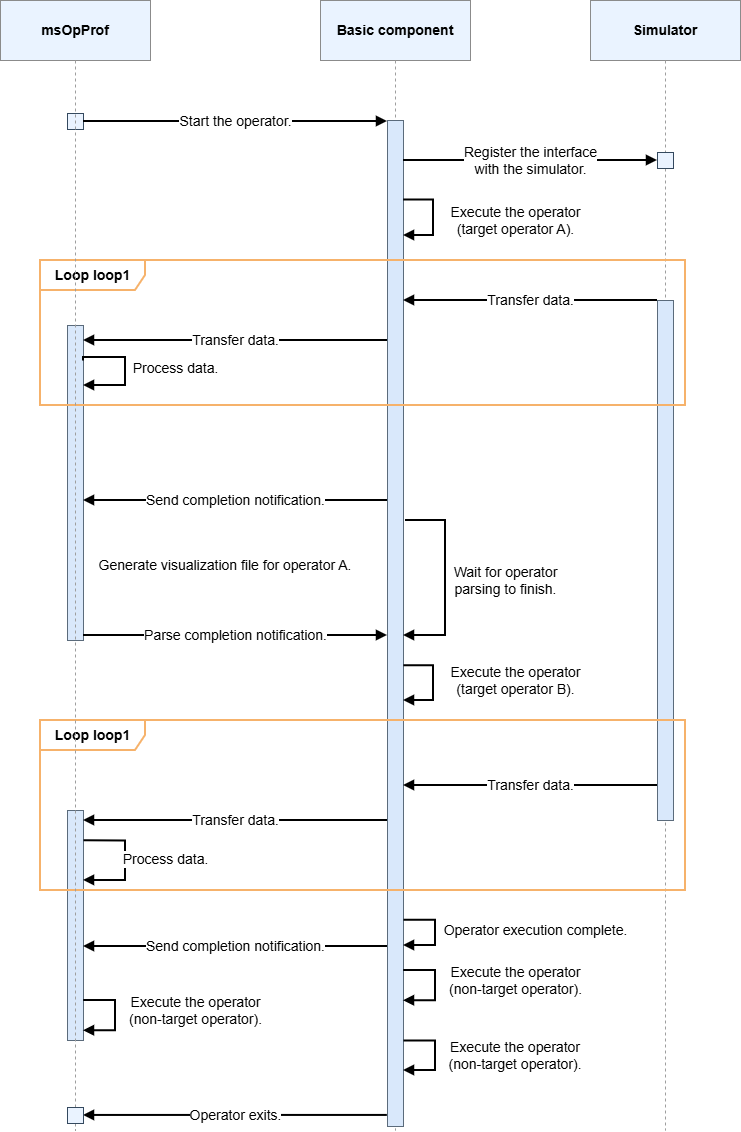

The diagram above was exported from draw.io. Its source (the exported page's mxGraphModel, read from the mxfile embedded in the PNG):
<mxGraphModel dx="2066" dy="1201" grid="1" gridSize="10" guides="1" tooltips="1" connect="1" arrows="1" fold="1" page="1" pageScale="1" pageWidth="850" pageHeight="1200" math="0" shadow="0">
  <root>
    <mxCell id="0" />
    <mxCell id="1" parent="0" />
    <mxCell id="p1" parent="1" style="rounded=0;whiteSpace=wrap;html=1;fillColor=#eaf3ff;strokeColor=#8b8b8b;fontStyle=1;fontSize=14;" value="msOpProf" vertex="1">
      <mxGeometry height="60" width="150" x="25" y="20" as="geometry" />
    </mxCell>
    <mxCell id="p2" parent="1" style="rounded=0;whiteSpace=wrap;html=1;fillColor=#eaf3ff;strokeColor=#8b8b8b;fontStyle=1;fontSize=14;" value="Basic component" vertex="1">
      <mxGeometry height="60" width="150" x="345" y="20" as="geometry" />
    </mxCell>
    <mxCell id="p3" parent="1" style="rounded=0;whiteSpace=wrap;html=1;fillColor=#eaf3ff;strokeColor=#8b8b8b;fontStyle=1;fontSize=14;" value="Simulator" vertex="1">
      <mxGeometry height="60" width="150" x="615" y="20" as="geometry" />
    </mxCell>
    <mxCell id="l1" edge="1" parent="1" source="YuznFj1j6Pz7uANabd2a-8" style="endArrow=none;html=1;rounded=0;dashed=1;dashPattern=3 3;strokeColor=#9e9e9e;fontSize=14;" value="">
      <mxGeometry relative="1" as="geometry">
        <mxPoint x="100" y="80" as="sourcePoint" />
        <mxPoint x="100" y="1150" as="targetPoint" />
      </mxGeometry>
    </mxCell>
    <mxCell id="l2" edge="1" parent="1" style="endArrow=none;html=1;rounded=0;dashed=1;dashPattern=3 3;strokeColor=#9e9e9e;fontSize=14;" value="">
      <mxGeometry relative="1" as="geometry">
        <mxPoint x="420" y="80" as="sourcePoint" />
        <mxPoint x="420" y="1150" as="targetPoint" />
      </mxGeometry>
    </mxCell>
    <mxCell id="l3" edge="1" parent="1" style="endArrow=none;html=1;rounded=0;dashed=1;dashPattern=3 3;strokeColor=#9e9e9e;fontSize=14;" value="">
      <mxGeometry relative="1" as="geometry">
        <mxPoint x="690" y="80" as="sourcePoint" />
        <mxPoint x="690" y="1150" as="targetPoint" />
      </mxGeometry>
    </mxCell>
    <mxCell id="a1" parent="1" style="rounded=0;whiteSpace=wrap;html=1;fillColor=#d9e8fb;strokeColor=#5b6b7b;fontSize=14;" value="" vertex="1">
      <mxGeometry height="315" width="16" x="92" y="345" as="geometry" />
    </mxCell>
    <mxCell id="a2" parent="1" style="rounded=0;whiteSpace=wrap;html=1;fillColor=#d9e8fb;strokeColor=#5b6b7b;fontSize=14;" value="" vertex="1">
      <mxGeometry height="1006" width="16" x="412" y="140" as="geometry" />
    </mxCell>
    <mxCell id="a3" parent="1" style="rounded=0;whiteSpace=wrap;html=1;fillColor=#d9e8fb;strokeColor=#5b6b7b;fontSize=14;" value="" vertex="1">
      <mxGeometry height="520" width="16" x="682" y="320" as="geometry" />
    </mxCell>
    <mxCell id="a4" parent="1" style="rounded=0;whiteSpace=wrap;html=1;fillColor=#d9e8fb;strokeColor=#5b6b7b;fontSize=14;" value="" vertex="1">
      <mxGeometry height="230" width="16" x="92" y="830" as="geometry" />
    </mxCell>
    <mxCell id="s1" parent="1" style="rounded=0;whiteSpace=wrap;html=1;fillColor=#eaf3ff;strokeColor=#34495e;fontSize=14;" value="" vertex="1">
      <mxGeometry height="16" width="16" x="92" y="133" as="geometry" />
    </mxCell>
    <mxCell id="s2" parent="1" style="rounded=0;whiteSpace=wrap;html=1;fillColor=#eaf3ff;strokeColor=#34495e;fontSize=14;" value="" vertex="1">
      <mxGeometry height="16" width="16" x="682" y="172" as="geometry" />
    </mxCell>
    <mxCell id="m1" edge="1" parent="1" style="endArrow=block;html=1;rounded=0;strokeWidth=2;edgeStyle=orthogonalEdgeStyle;fontSize=14;" value="Start the operator.">
      <mxGeometry relative="1" as="geometry">
        <mxPoint x="108" y="141" as="sourcePoint" />
        <mxPoint x="412" y="141" as="targetPoint" />
      </mxGeometry>
    </mxCell>
    <mxCell id="m2" edge="1" parent="1" style="endArrow=block;html=1;rounded=0;strokeWidth=2;edgeStyle=orthogonalEdgeStyle;fontSize=14;" value="Register the interface&lt;div&gt;with the simulator.&lt;/div&gt;">
      <mxGeometry relative="1" as="geometry">
        <mxPoint x="428" y="180" as="sourcePoint" />
        <mxPoint x="682" y="180" as="targetPoint" />
      </mxGeometry>
    </mxCell>
    <mxCell id="m3" edge="1" parent="1" source="a2" style="endArrow=block;html=1;rounded=0;strokeWidth=2;edgeStyle=orthogonalEdgeStyle;exitX=1.009;exitY=0.079;exitDx=0;exitDy=0;exitPerimeter=0;fontSize=14;" value="Execute the operator&lt;div&gt;(target operator A).&lt;/div&gt;">
      <mxGeometry relative="1" x="0.056" y="82" as="geometry">
        <mxPoint as="offset" />
        <Array as="points">
          <mxPoint x="458" y="220" />
          <mxPoint x="458" y="255" />
        </Array>
        <mxPoint x="458" y="255" as="sourcePoint" />
        <mxPoint x="428" y="255" as="targetPoint" />
      </mxGeometry>
    </mxCell>
    <mxCell id="m4" edge="1" parent="1" style="endArrow=block;html=1;rounded=0;strokeWidth=2;edgeStyle=orthogonalEdgeStyle;fontSize=14;" value="Transfer data.">
      <mxGeometry relative="1" as="geometry">
        <mxPoint x="682" y="320" as="sourcePoint" />
        <mxPoint x="428" y="320" as="targetPoint" />
      </mxGeometry>
    </mxCell>
    <mxCell id="m5" edge="1" parent="1" style="endArrow=block;html=1;rounded=0;strokeWidth=2;edgeStyle=orthogonalEdgeStyle;fontSize=14;" value="Transfer data.">
      <mxGeometry relative="1" as="geometry">
        <mxPoint x="412" y="360" as="sourcePoint" />
        <mxPoint x="108" y="360" as="targetPoint" />
      </mxGeometry>
    </mxCell>
    <mxCell id="m6" edge="1" parent="1" source="a1" style="endArrow=block;html=1;rounded=0;strokeWidth=2;edgeStyle=orthogonalEdgeStyle;exitX=1;exitY=0.113;exitDx=0;exitDy=0;exitPerimeter=0;fontSize=14;" value="Process data.">
      <mxGeometry relative="1" x="-0.0197" y="50" as="geometry">
        <mxPoint as="offset" />
        <Array as="points">
          <mxPoint x="150" y="377" />
          <mxPoint x="150" y="405" />
        </Array>
        <mxPoint x="230" y="480" as="sourcePoint" />
        <mxPoint x="108" y="405" as="targetPoint" />
      </mxGeometry>
    </mxCell>
    <mxCell id="m7" edge="1" parent="1" style="endArrow=block;html=1;rounded=0;strokeWidth=2;edgeStyle=orthogonalEdgeStyle;fontSize=14;" value="Send completion notification.">
      <mxGeometry relative="1" as="geometry">
        <mxPoint x="412" y="520" as="sourcePoint" />
        <mxPoint x="108" y="520" as="targetPoint" />
      </mxGeometry>
    </mxCell>
    <mxCell id="m9" edge="1" parent="1" style="endArrow=block;html=1;rounded=0;strokeWidth=2;edgeStyle=orthogonalEdgeStyle;fontSize=14;" value="Parse completion notification.">
      <mxGeometry relative="1" as="geometry">
        <mxPoint x="108" y="655" as="sourcePoint" />
        <mxPoint x="412" y="655" as="targetPoint" />
      </mxGeometry>
    </mxCell>
    <mxCell id="m10" edge="1" parent="1" style="endArrow=block;html=1;rounded=0;strokeWidth=2;edgeStyle=orthogonalEdgeStyle;fontSize=14;" value="Wait for operator&lt;div&gt;parsing to finish.&lt;/div&gt;">
      <mxGeometry relative="1" x="0.0152" y="60" as="geometry">
        <mxPoint as="offset" />
        <Array as="points">
          <mxPoint x="470" y="540" />
          <mxPoint x="470" y="655" />
        </Array>
        <mxPoint x="430" y="540" as="sourcePoint" />
        <mxPoint x="428" y="655" as="targetPoint" />
      </mxGeometry>
    </mxCell>
    <mxCell id="m11" edge="1" parent="1" source="a2" style="endArrow=block;html=1;rounded=0;strokeWidth=2;edgeStyle=orthogonalEdgeStyle;exitX=1.024;exitY=0.542;exitDx=0;exitDy=0;exitPerimeter=0;fontSize=14;" value="Execute the operator&lt;div&gt;(target operator B).&lt;/div&gt;">
      <mxGeometry relative="1" x="-0.0603" y="82" as="geometry">
        <mxPoint as="offset" />
        <Array as="points">
          <mxPoint x="458" y="685" />
          <mxPoint x="458" y="720" />
        </Array>
        <mxPoint x="458" y="720" as="sourcePoint" />
        <mxPoint x="428" y="720" as="targetPoint" />
      </mxGeometry>
    </mxCell>
    <mxCell id="m12" edge="1" parent="1" style="endArrow=block;html=1;rounded=0;strokeWidth=2;edgeStyle=orthogonalEdgeStyle;fontSize=14;" value="Transfer data.">
      <mxGeometry relative="1" as="geometry">
        <mxPoint x="682" y="805" as="sourcePoint" />
        <mxPoint x="428" y="805" as="targetPoint" />
      </mxGeometry>
    </mxCell>
    <mxCell id="m13" edge="1" parent="1" style="endArrow=block;html=1;rounded=0;strokeWidth=2;edgeStyle=orthogonalEdgeStyle;fontSize=14;" value="Transfer data.">
      <mxGeometry relative="1" as="geometry">
        <mxPoint x="412" y="840" as="sourcePoint" />
        <mxPoint x="108" y="840" as="targetPoint" />
      </mxGeometry>
    </mxCell>
    <mxCell id="m15" edge="1" parent="1" style="endArrow=block;html=1;rounded=0;strokeWidth=2;edgeStyle=orthogonalEdgeStyle;fontSize=14;" value="Send completion notification.">
      <mxGeometry relative="1" as="geometry">
        <mxPoint x="412" y="966" as="sourcePoint" />
        <mxPoint x="108" y="966" as="targetPoint" />
      </mxGeometry>
    </mxCell>
    <mxCell id="m16" edge="1" parent="1" source="a2" style="endArrow=block;html=1;rounded=0;strokeWidth=2;edgeStyle=orthogonalEdgeStyle;exitX=1.029;exitY=0.795;exitDx=0;exitDy=0;exitPerimeter=0;fontSize=14;" value="Operator execution complete.">
      <mxGeometry relative="1" x="-0.0594" y="100" as="geometry">
        <mxPoint as="offset" />
        <Array as="points">
          <mxPoint x="460" y="940" />
          <mxPoint x="460" y="965" />
        </Array>
        <mxPoint x="460" y="940" as="sourcePoint" />
        <mxPoint x="428" y="965" as="targetPoint" />
      </mxGeometry>
    </mxCell>
    <mxCell id="m18" edge="1" parent="1" style="endArrow=block;html=1;rounded=0;strokeWidth=2;edgeStyle=orthogonalEdgeStyle;exitX=1.01;exitY=0.906;exitDx=0;exitDy=0;exitPerimeter=0;fontSize=14;" value="Execute the operator&lt;br&gt;(non-target operator).">
      <mxGeometry relative="1" x="-0.1101" y="80" as="geometry">
        <mxPoint as="offset" />
        <Array as="points">
          <mxPoint x="460" y="990.24" />
          <mxPoint x="460" y="1020.24" />
        </Array>
        <mxPoint x="428.1600000000001" y="990" as="sourcePoint" />
        <mxPoint x="428" y="1020.24" as="targetPoint" />
      </mxGeometry>
    </mxCell>
    <mxCell id="m19" edge="1" parent="1" source="a2" style="endArrow=block;html=1;rounded=0;strokeWidth=2;edgeStyle=orthogonalEdgeStyle;exitX=1.029;exitY=0.915;exitDx=0;exitDy=0;exitPerimeter=0;fontSize=14;" value="">
      <mxGeometry relative="1" x="-0.6667" y="-122" as="geometry">
        <mxPoint as="offset" />
        <Array as="points">
          <mxPoint x="460" y="1060" />
          <mxPoint x="460" y="1090" />
        </Array>
        <mxPoint x="438" y="1060" as="sourcePoint" />
        <mxPoint x="428" y="1090" as="targetPoint" />
      </mxGeometry>
    </mxCell>
    <mxCell id="m20" edge="1" parent="1" source="a2" style="endArrow=block;html=1;rounded=0;strokeWidth=2;edgeStyle=orthogonalEdgeStyle;exitX=-0.009;exitY=0.989;exitDx=0;exitDy=0;exitPerimeter=0;fontSize=14;" value="Operator exits.">
      <mxGeometry relative="1" as="geometry">
        <mxPoint x="410" y="1135" as="sourcePoint" />
        <mxPoint x="108" y="1134.94" as="targetPoint" />
      </mxGeometry>
    </mxCell>
    <mxCell id="YuznFj1j6Pz7uANabd2a-1" parent="1" style="text;html=1;whiteSpace=wrap;strokeColor=none;fillColor=none;align=center;verticalAlign=middle;rounded=0;fontSize=14;" value="&lt;span style=&quot;text-wrap-mode: nowrap; background-color: rgb(255, 255, 255);&quot;&gt;Generate visualization file for operator A.&lt;/span&gt;" vertex="1">
      <mxGeometry height="30" width="60" x="220" y="570" as="geometry" />
    </mxCell>
    <mxCell id="YuznFj1j6Pz7uANabd2a-4" edge="1" parent="1" source="a4" style="endArrow=block;html=1;rounded=0;strokeWidth=2;edgeStyle=orthogonalEdgeStyle;exitX=1.032;exitY=0.132;exitDx=0;exitDy=0;exitPerimeter=0;fontSize=14;" value="Process data.">
      <mxGeometry relative="1" x="-0.0245" y="40" as="geometry">
        <mxPoint as="offset" />
        <Array as="points">
          <mxPoint x="150" y="860" />
          <mxPoint x="150" y="900" />
        </Array>
        <mxPoint x="109" y="860" as="sourcePoint" />
        <mxPoint x="108" y="899.9" as="targetPoint" />
      </mxGeometry>
    </mxCell>
    <mxCell id="YuznFj1j6Pz7uANabd2a-5" parent="1" style="text;html=1;whiteSpace=wrap;strokeColor=none;fillColor=none;align=center;verticalAlign=middle;rounded=0;fontSize=14;" value="&lt;span style=&quot;text-wrap-mode: nowrap; background-color: rgb(255, 255, 255);&quot;&gt;Execute the operator&lt;br&gt;(non-target operator).&lt;/span&gt;" vertex="1">
      <mxGeometry height="30" width="60" x="510" y="1060" as="geometry" />
    </mxCell>
    <mxCell id="YuznFj1j6Pz7uANabd2a-6" edge="1" parent="1" style="endArrow=block;html=1;rounded=0;strokeWidth=2;edgeStyle=orthogonalEdgeStyle;exitX=1.01;exitY=0.906;exitDx=0;exitDy=0;exitPerimeter=0;fontSize=14;" value="Execute the operator&lt;div&gt;(non-target operator).&lt;/div&gt;">
      <mxGeometry relative="1" x="-0.1101" y="80" as="geometry">
        <mxPoint as="offset" />
        <Array as="points">
          <mxPoint x="140" y="1020.24" />
          <mxPoint x="140" y="1050.24" />
        </Array>
        <mxPoint x="108.16000000000008" y="1020" as="sourcePoint" />
        <mxPoint x="108" y="1050.24" as="targetPoint" />
      </mxGeometry>
    </mxCell>
    <mxCell id="YuznFj1j6Pz7uANabd2a-2" parent="1" style="shape=umlFrame;whiteSpace=wrap;html=1;fillColor=none;strokeColor=#f6b26b;strokeWidth=2;width=105;height=30;fontSize=14;" value="&lt;span style=&quot;font-weight: 700; text-align: left;&quot;&gt;Loop loop1&lt;/span&gt;" vertex="1">
      <mxGeometry height="170" width="645" x="65" y="740" as="geometry" />
    </mxCell>
    <mxCell id="loop1" parent="1" style="shape=umlFrame;whiteSpace=wrap;html=1;fillColor=none;strokeColor=#f6b26b;strokeWidth=2;width=105;height=30;fontSize=14;" value="&lt;span style=&quot;font-weight: 700; text-align: left;&quot;&gt;Loop loop1&lt;/span&gt;" vertex="1">
      <mxGeometry height="145" width="645" x="65" y="280" as="geometry" />
    </mxCell>
    <mxCell id="YuznFj1j6Pz7uANabd2a-10" edge="1" parent="1" style="endArrow=none;html=1;rounded=0;dashed=1;dashPattern=3 3;strokeColor=#9e9e9e;fontSize=14;" target="YuznFj1j6Pz7uANabd2a-8" value="">
      <mxGeometry relative="1" as="geometry">
        <mxPoint x="100" y="80" as="sourcePoint" />
        <mxPoint x="100" y="1150" as="targetPoint" />
      </mxGeometry>
    </mxCell>
    <mxCell id="YuznFj1j6Pz7uANabd2a-8" parent="1" style="rounded=0;whiteSpace=wrap;html=1;fillColor=#eaf3ff;strokeColor=#34495e;fontSize=14;" value="" vertex="1">
      <mxGeometry height="16" width="16" x="92" y="1127" as="geometry" />
    </mxCell>
  </root>
</mxGraphModel>